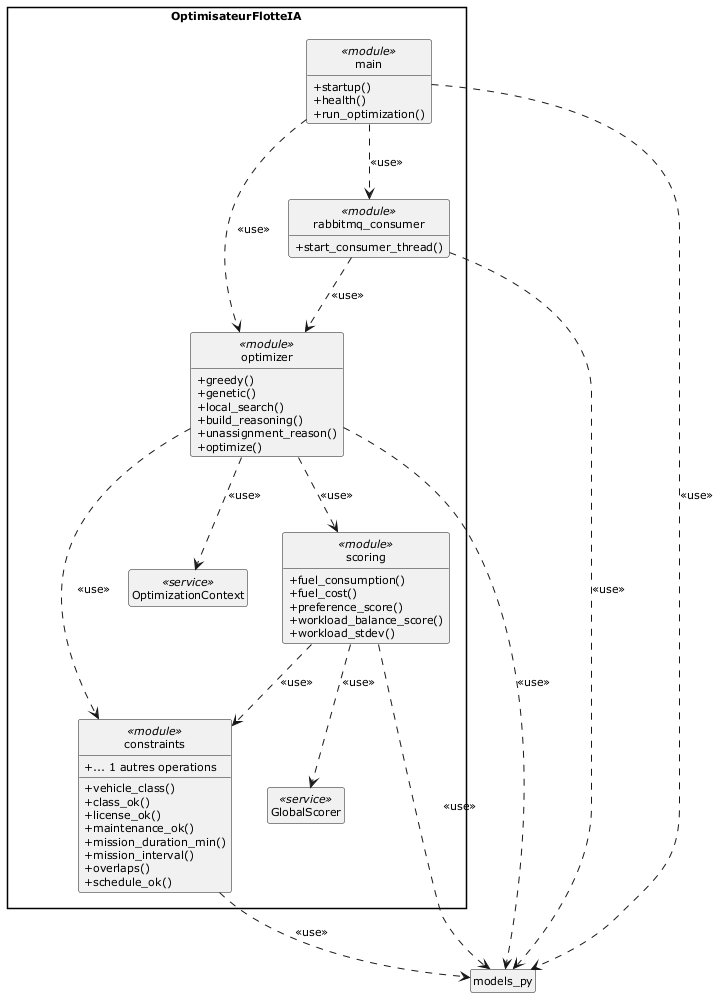

The diagram above was rendered by PlantUML. Its source (embedded in the PNG):
@startuml
skinparam style strictuml
skinparam packageStyle rectangle
skinparam classAttributeIconSize 0
skinparam shadowing false
skinparam defaultFontName Verdana
skinparam defaultFontSize 11
skinparam backgroundColor #FFFFFF
hide empty members

package "OptimisateurFlotteIA" {
  class "constraints" as constraints_py <<module>> {
    +vehicle_class()
    +class_ok()
    +license_ok()
    +maintenance_ok()
    +mission_duration_min()
    +mission_interval()
    +overlaps()
    +schedule_ok()
    +... 1 autres operations
  }
  class "main" as main_py <<module>> {
    +startup()
    +health()
    +run_optimization()
  }
  class "optimizer" as optimizer_py <<module>> {
    +greedy()
    +genetic()
    +local_search()
    +build_reasoning()
    +unassignment_reason()
    +optimize()
  }
  class OptimizationContext <<service>>
  class "rabbitmq_consumer" as rabbitmq_consumer_py <<module>> {
    +start_consumer_thread()
  }
  class "scoring" as scoring_py <<module>> {
    +fuel_consumption()
    +fuel_cost()
    +preference_score()
    +workload_balance_score()
    +workload_stdev()
  }
  class GlobalScorer <<service>>
}

constraints_py ..> models_py : << use >>
main_py ..> models_py : << use >>
main_py ..> optimizer_py : << use >>
main_py ..> rabbitmq_consumer_py : << use >>
optimizer_py ..> constraints_py : << use >>
optimizer_py ..> models_py : << use >>
optimizer_py ..> scoring_py : << use >>
rabbitmq_consumer_py ..> models_py : << use >>
rabbitmq_consumer_py ..> optimizer_py : << use >>
scoring_py ..> constraints_py : << use >>
scoring_py ..> models_py : << use >>
optimizer_py ..> OptimizationContext : << use >>
scoring_py ..> GlobalScorer : << use >>

@enduml